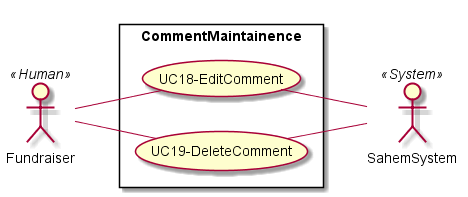

The diagram above was rendered by PlantUML. Its source (embedded in the PNG):
@startuml CommentMaintainence
left to right direction
skinparam packageStyle rectangle
actor Fundraiser as A3 << Human >>
actor SahemSystem as A6 << System >>


rectangle CommentMaintainence {
    usecase (UC18-EditComment) as UC18
    usecase (UC19-DeleteComment) as UC19
    
    A3 -- (UC18)
    A3 -- (UC19)

    (UC18) -- A6
    (UC19) -- A6
    
}

@enduml